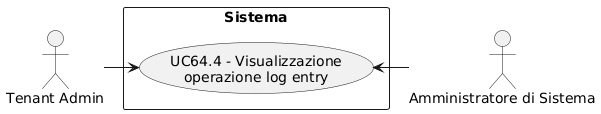

The diagram above was rendered by PlantUML. Its source (embedded in the PNG):
@startuml
skinparam wrapWidth 200
skinparam MaxMessageSize 150
top to bottom direction
skinparam packageStyle rectangle

actor "Amministratore di Sistema" as CA_sys_adm
actor "Tenant Admin" as CA_tenant_adm

rectangle "Sistema" {
    usecase "UC64.4 - Visualizzazione operazione log entry" as visualizzazione_operazione_log_entry
}

CA_tenant_adm -right-> visualizzazione_operazione_log_entry
CA_sys_adm -right-> visualizzazione_operazione_log_entry
@enduml